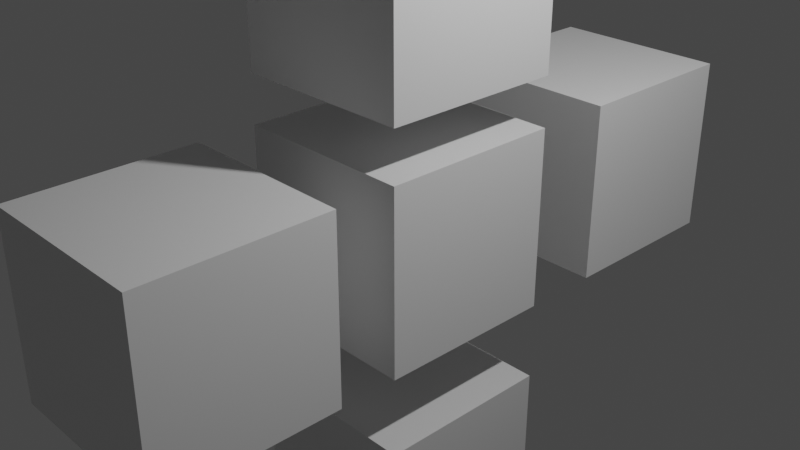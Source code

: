 # Source: Merchendajz.blend  (saved by Blender 2.80.75; exported with 4.5.12 LTS)
import bpy
from mathutils import Matrix  # noqa: F401  (used for matrix-valued properties, if any)

bpy.ops.wm.read_factory_settings(use_empty=True)
scene = bpy.context.scene
scene.name = 'Scene'

# ---- collections
col_collection = bpy.data.collections.new('Collection'); scene.collection.children.link(col_collection)

# ---- materials (node trees are filled in below, after node groups)
mat_material = bpy.data.materials.new('Material')
mat_material.alpha_threshold = 0.0
mat_material.use_transparent_shadow = False
mat_material.line_color = (0.0, 0.0, 0.0, 1.0)
mat_material_001 = bpy.data.materials.new('Material.001')
mat_material_001.alpha_threshold = 0.0
mat_material_001.use_transparent_shadow = False
mat_material_001.line_color = (0.0, 0.0, 0.0, 1.0)
mat_material_002 = bpy.data.materials.new('Material.002')
mat_material_002.alpha_threshold = 0.0
mat_material_002.use_transparent_shadow = False
mat_material_002.line_color = (0.0, 0.0, 0.0, 1.0)
mat_material_003 = bpy.data.materials.new('Material.003')
mat_material_003.alpha_threshold = 0.0
mat_material_003.use_transparent_shadow = False
mat_material_003.line_color = (0.0, 0.0, 0.0, 1.0)
mat_material_004 = bpy.data.materials.new('Material.004')
mat_material_004.alpha_threshold = 0.0
mat_material_004.use_transparent_shadow = False
mat_material_004.line_color = (0.0, 0.0, 0.0, 1.0)

# ---- material node trees
mat_material.use_nodes = True; mat_material.node_tree.nodes.clear()
_N = mat_material.node_tree.nodes; _L = mat_material.node_tree.links
n0 = _N.new('ShaderNodeOutputMaterial'); n0.name = 'Material Output'; n0.location = (300, 300)
n1 = _N.new('ShaderNodeBsdfPrincipled'); n1.name = 'Principled BSDF'; n1.location = (10, 300)
n1.distribution = 'GGX'
n1.subsurface_method = 'BURLEY'
n1.inputs[2].default_value = 0.4
n1.inputs[3].default_value = 1.45
n1.inputs[27].default_value = (0.0, 0.0, 0.0, 1.0)
n1.inputs[28].default_value = 1.0
_L.new(n1.outputs[0], n0.inputs[0])
n0.is_active_output = True
mat_material_001.use_nodes = True; mat_material_001.node_tree.nodes.clear()
_N = mat_material_001.node_tree.nodes; _L = mat_material_001.node_tree.links
n0 = _N.new('ShaderNodeOutputMaterial'); n0.name = 'Material Output'; n0.location = (300, 300)
n1 = _N.new('ShaderNodeBsdfPrincipled'); n1.name = 'Principled BSDF'; n1.location = (10, 300)
n1.distribution = 'GGX'
n1.subsurface_method = 'BURLEY'
n1.inputs[2].default_value = 0.4
n1.inputs[3].default_value = 1.45
n1.inputs[27].default_value = (0.0, 0.0, 0.0, 1.0)
n1.inputs[28].default_value = 1.0
_L.new(n1.outputs[0], n0.inputs[0])
n0.is_active_output = True
mat_material_002.use_nodes = True; mat_material_002.node_tree.nodes.clear()
_N = mat_material_002.node_tree.nodes; _L = mat_material_002.node_tree.links
n0 = _N.new('ShaderNodeOutputMaterial'); n0.name = 'Material Output'; n0.location = (300, 300)
n1 = _N.new('ShaderNodeBsdfPrincipled'); n1.name = 'Principled BSDF'; n1.location = (10, 300)
n1.distribution = 'GGX'
n1.subsurface_method = 'BURLEY'
n1.inputs[2].default_value = 0.4
n1.inputs[3].default_value = 1.45
n1.inputs[27].default_value = (0.0, 0.0, 0.0, 1.0)
n1.inputs[28].default_value = 1.0
_L.new(n1.outputs[0], n0.inputs[0])
n0.is_active_output = True
mat_material_003.use_nodes = True; mat_material_003.node_tree.nodes.clear()
_N = mat_material_003.node_tree.nodes; _L = mat_material_003.node_tree.links
n0 = _N.new('ShaderNodeOutputMaterial'); n0.name = 'Material Output'; n0.location = (300, 300)
n1 = _N.new('ShaderNodeBsdfPrincipled'); n1.name = 'Principled BSDF'; n1.location = (10, 300)
n1.distribution = 'GGX'
n1.subsurface_method = 'BURLEY'
n1.inputs[2].default_value = 0.4
n1.inputs[3].default_value = 1.45
n1.inputs[27].default_value = (0.0, 0.0, 0.0, 1.0)
n1.inputs[28].default_value = 1.0
_L.new(n1.outputs[0], n0.inputs[0])
n0.is_active_output = True
mat_material_004.use_nodes = True; mat_material_004.node_tree.nodes.clear()
_N = mat_material_004.node_tree.nodes; _L = mat_material_004.node_tree.links
n0 = _N.new('ShaderNodeOutputMaterial'); n0.name = 'Material Output'; n0.location = (300, 300)
n1 = _N.new('ShaderNodeBsdfPrincipled'); n1.name = 'Principled BSDF'; n1.location = (10, 300)
n1.distribution = 'GGX'
n1.subsurface_method = 'BURLEY'
n1.inputs[2].default_value = 0.4
n1.inputs[3].default_value = 1.45
n1.inputs[27].default_value = (0.0, 0.0, 0.0, 1.0)
n1.inputs[28].default_value = 1.0
_L.new(n1.outputs[0], n0.inputs[0])
n0.is_active_output = True

# ---- world
world_world = bpy.data.worlds.new('World'); scene.world = world_world
world_world.use_nodes = True; world_world.node_tree.nodes.clear()
_N = world_world.node_tree.nodes; _L = world_world.node_tree.links
n0 = _N.new('ShaderNodeOutputWorld'); n0.name = 'World Output'; n0.location = (300, 300)
n1 = _N.new('ShaderNodeBackground'); n1.name = 'Background'; n1.location = (10, 300)
n1.inputs[0].default_value = (0.05088, 0.05088, 0.05088, 1.0)
_L.new(n1.outputs[0], n0.inputs[0])
n0.is_active_output = True
world_world.color = (0.05088, 0.05088, 0.05088)
world_world.use_sun_shadow = False
world_world.sun_shadow_jitter_overblur = 0.0

# ---- cameras
cam_camera = bpy.data.cameras.new('Camera')
cam_camera.clip_end = 100.0
cam_camera.ortho_scale = 7.314

# ---- lights
light_light = bpy.data.lights.new('Light', 'POINT')
light_light.transmission_factor = 0.0
light_light.energy = 1000.0
light_light.shadow_soft_size = 0.1
light_light.shadow_maximum_resolution = 0.006
light_light.use_absolute_resolution = True

# ---- meshes
me_cube = bpy.data.meshes.new('Cube')
me_cube.from_pydata([(1.0, 1.0, 1.0), (1.0, 1.0, -1.0), (1.0, -1.0, 1.0), (1.0, -1.0, -1.0), (-1.0, 1.0, 1.0), (-1.0, 1.0, -1.0), (-1.0, -1.0, 1.0), (-1.0, -1.0, -1.0)], [], [(0, 4, 6, 2), (3, 2, 6, 7), (7, 6, 4, 5), (5, 1, 3, 7), (1, 0, 2, 3), (5, 4, 0, 1)])
_uv = me_cube.uv_layers.new(name='UVMap')
_uv.uv.foreach_set('vector', [0.375, 0.0, 0.625, 0.0, 0.625, 0.25, 0.375, 0.25, 0.375, 0.25, 0.625, 0.25, 0.625, 0.5, 0.375, 0.5, 0.375, 0.5, 0.625, 0.5, 0.625, 0.75, 0.375, 0.75, 0.375, 0.75, 0.625, 0.75, 0.625, 1.0, 0.375, 1.0, 0.125, 0.5, 0.375, 0.5, 0.375, 0.75, 0.125, 0.75, 0.625, 0.5, 0.875, 0.5, 0.875, 0.75, 0.625, 0.75])
me_cube.materials.append(mat_material)
me_cube.use_remesh_preserve_volume = False
me_cube.use_remesh_preserve_attributes = False
me_cube.use_mirror_vertex_groups = False
me_cube.update()
me_cube_001 = bpy.data.meshes.new('Cube.001')
me_cube_001.from_pydata([(1.0, 1.0, 1.0), (1.0, 1.0, -1.0), (1.0, -1.0, 1.0), (1.0, -1.0, -1.0), (-1.0, 1.0, 1.0), (-1.0, 1.0, -1.0), (-1.0, -1.0, 1.0), (-1.0, -1.0, -1.0)], [], [(0, 4, 6, 2), (3, 2, 6, 7), (7, 6, 4, 5), (5, 1, 3, 7), (1, 0, 2, 3), (5, 4, 0, 1)])
_uv = me_cube_001.uv_layers.new(name='UVMap')
_uv.uv.foreach_set('vector', [0.375, 0.0, 0.625, 0.0, 0.625, 0.25, 0.375, 0.25, 0.375, 0.25, 0.625, 0.25, 0.625, 0.5, 0.375, 0.5, 0.375, 0.5, 0.625, 0.5, 0.625, 0.75, 0.375, 0.75, 0.375, 0.75, 0.625, 0.75, 0.625, 1.0, 0.375, 1.0, 0.125, 0.5, 0.375, 0.5, 0.375, 0.75, 0.125, 0.75, 0.625, 0.5, 0.875, 0.5, 0.875, 0.75, 0.625, 0.75])
me_cube_001.materials.append(mat_material_001)
me_cube_001.use_remesh_preserve_volume = False
me_cube_001.use_remesh_preserve_attributes = False
me_cube_001.use_mirror_vertex_groups = False
me_cube_001.update()
me_cube_002 = bpy.data.meshes.new('Cube.002')
me_cube_002.from_pydata([(1.0, 1.0, 1.0), (1.0, 1.0, -1.0), (1.0, -1.0, 1.0), (1.0, -1.0, -1.0), (-1.0, 1.0, 1.0), (-1.0, 1.0, -1.0), (-1.0, -1.0, 1.0), (-1.0, -1.0, -1.0)], [], [(0, 4, 6, 2), (3, 2, 6, 7), (7, 6, 4, 5), (5, 1, 3, 7), (1, 0, 2, 3), (5, 4, 0, 1)])
_uv = me_cube_002.uv_layers.new(name='UVMap')
_uv.uv.foreach_set('vector', [0.375, 0.0, 0.625, 0.0, 0.625, 0.25, 0.375, 0.25, 0.375, 0.25, 0.625, 0.25, 0.625, 0.5, 0.375, 0.5, 0.375, 0.5, 0.625, 0.5, 0.625, 0.75, 0.375, 0.75, 0.375, 0.75, 0.625, 0.75, 0.625, 1.0, 0.375, 1.0, 0.125, 0.5, 0.375, 0.5, 0.375, 0.75, 0.125, 0.75, 0.625, 0.5, 0.875, 0.5, 0.875, 0.75, 0.625, 0.75])
me_cube_002.materials.append(mat_material_002)
me_cube_002.use_remesh_preserve_volume = False
me_cube_002.use_remesh_preserve_attributes = False
me_cube_002.use_mirror_vertex_groups = False
me_cube_002.update()
me_cube_003 = bpy.data.meshes.new('Cube.003')
me_cube_003.from_pydata([(1.0, 1.0, 1.0), (1.0, 1.0, -1.0), (1.0, -1.0, 1.0), (1.0, -1.0, -1.0), (-1.0, 1.0, 1.0), (-1.0, 1.0, -1.0), (-1.0, -1.0, 1.0), (-1.0, -1.0, -1.0)], [], [(0, 4, 6, 2), (3, 2, 6, 7), (7, 6, 4, 5), (5, 1, 3, 7), (1, 0, 2, 3), (5, 4, 0, 1)])
_uv = me_cube_003.uv_layers.new(name='UVMap')
_uv.uv.foreach_set('vector', [0.375, 0.0, 0.625, 0.0, 0.625, 0.25, 0.375, 0.25, 0.375, 0.25, 0.625, 0.25, 0.625, 0.5, 0.375, 0.5, 0.375, 0.5, 0.625, 0.5, 0.625, 0.75, 0.375, 0.75, 0.375, 0.75, 0.625, 0.75, 0.625, 1.0, 0.375, 1.0, 0.125, 0.5, 0.375, 0.5, 0.375, 0.75, 0.125, 0.75, 0.625, 0.5, 0.875, 0.5, 0.875, 0.75, 0.625, 0.75])
me_cube_003.materials.append(mat_material_003)
me_cube_003.use_remesh_preserve_volume = False
me_cube_003.use_remesh_preserve_attributes = False
me_cube_003.use_mirror_vertex_groups = False
me_cube_003.update()
me_cube_004 = bpy.data.meshes.new('Cube.004')
me_cube_004.from_pydata([(1.0, 1.0, 1.0), (1.0, 1.0, -1.0), (1.0, -1.0, 1.0), (1.0, -1.0, -1.0), (-1.0, 1.0, 1.0), (-1.0, 1.0, -1.0), (-1.0, -1.0, 1.0), (-1.0, -1.0, -1.0)], [], [(0, 4, 6, 2), (3, 2, 6, 7), (7, 6, 4, 5), (5, 1, 3, 7), (1, 0, 2, 3), (5, 4, 0, 1)])
_uv = me_cube_004.uv_layers.new(name='UVMap')
_uv.uv.foreach_set('vector', [0.375, 0.0, 0.625, 0.0, 0.625, 0.25, 0.375, 0.25, 0.375, 0.25, 0.625, 0.25, 0.625, 0.5, 0.375, 0.5, 0.375, 0.5, 0.625, 0.5, 0.625, 0.75, 0.375, 0.75, 0.375, 0.75, 0.625, 0.75, 0.625, 1.0, 0.375, 1.0, 0.125, 0.5, 0.375, 0.5, 0.375, 0.75, 0.125, 0.75, 0.625, 0.5, 0.875, 0.5, 0.875, 0.75, 0.625, 0.75])
me_cube_004.materials.append(mat_material_004)
me_cube_004.use_remesh_preserve_volume = False
me_cube_004.use_remesh_preserve_attributes = False
me_cube_004.use_mirror_vertex_groups = False
me_cube_004.update()

# ---- objects
ob_cube = bpy.data.objects.new('Cube', me_cube)
ob_light = bpy.data.objects.new('Light', light_light)
ob_camera = bpy.data.objects.new('Camera', cam_camera)
ob_cube_001 = bpy.data.objects.new('Cube.001', me_cube_001)
ob_cube_002 = bpy.data.objects.new('Cube.002', me_cube_002)
ob_cube_003 = bpy.data.objects.new('Cube.003', me_cube_003)
ob_cube_004 = bpy.data.objects.new('Cube.004', me_cube_004)

# ---- transforms, parenting, visibility, modifiers, constraints
ob_cube.location = (0.0, -2.653, 0.0)
ob_cube.lock_rotations_4d = False
ob_cube.empty_display_type = 'ARROWS'
ob_cube.lineart.crease_threshold = 0.0
ob_light.location = (4.076, 1.005, 5.904)
ob_light.rotation_euler = (0.6503, 0.05522, 1.866)
ob_light.lock_rotations_4d = False
ob_light.empty_display_type = 'ARROWS'
ob_light.color = (0.0, 0.0, 0.0, 0.0)
ob_light.lineart.crease_threshold = 0.0
ob_camera.location = (7.359, -6.926, 4.958)
ob_camera.rotation_euler = (1.109, 0.0, 0.8149)
ob_camera.lock_rotations_4d = False
ob_camera.empty_display_type = 'ARROWS'
ob_camera.color = (0.0, 0.0, 0.0, 0.0)
ob_camera.display_type = 'WIRE'
ob_camera.lineart.crease_threshold = 0.0
ob_cube_001.location = (0.0, 2.877, 0.0)
ob_cube_001.lock_rotations_4d = False
ob_cube_001.empty_display_type = 'ARROWS'
ob_cube_001.lineart.crease_threshold = 0.0
ob_cube_002.location = (0.0, 0.0, 2.533)
ob_cube_002.lock_rotations_4d = False
ob_cube_002.empty_display_type = 'ARROWS'
ob_cube_002.lineart.crease_threshold = 0.0
ob_cube_003.location = (0.0, 0.0, -2.877)
ob_cube_003.lock_rotations_4d = False
ob_cube_003.empty_display_type = 'ARROWS'
ob_cube_003.lineart.crease_threshold = 0.0
ob_cube_004.location = (0.0, 0.0, 0.0)
ob_cube_004.lock_rotations_4d = False
ob_cube_004.empty_display_type = 'ARROWS'
ob_cube_004.lineart.crease_threshold = 0.0

# ---- collection membership
col_collection.objects.link(ob_cube)
col_collection.objects.link(ob_light)
col_collection.objects.link(ob_camera)
col_collection.objects.link(ob_cube_001)
col_collection.objects.link(ob_cube_002)
col_collection.objects.link(ob_cube_003)
col_collection.objects.link(ob_cube_004)

# ---- scene / render settings (as saved in the file)
scene.camera = ob_camera
scene.frame_start = 1; scene.frame_end = 250; scene.frame_set(1)
scene.render.engine = 'BLENDER_EEVEE_NEXT'
scene.cycles.use_denoising = False
scene.cycles.samples = 128
scene.cycles.sampling_pattern = 'TABULATED_SOBOL'
scene.cycles.use_adaptive_sampling = False
scene.cycles.use_light_tree = False
scene.view_settings.view_transform = 'Filmic'
bpy.context.view_layer.update()
